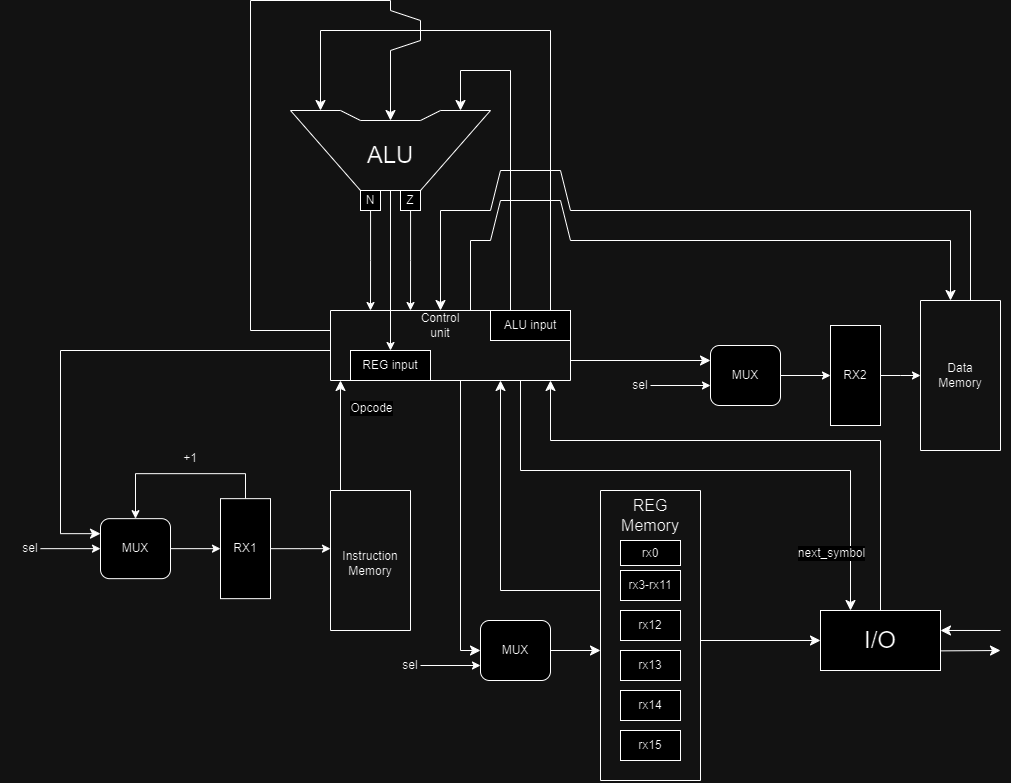

The diagram above was exported from draw.io. Its source (the exported page's mxGraphModel, read from the mxfile embedded in the PNG):
<mxGraphModel dx="1899" dy="947" grid="1" gridSize="10" guides="1" tooltips="1" connect="1" arrows="1" fold="1" page="1" pageScale="1" pageWidth="827" pageHeight="1169" math="0" shadow="0">
  <root>
    <mxCell id="0" />
    <mxCell id="1" parent="0" />
    <mxCell id="zvQ0aea_P66cFEHTaAf--1" value="" style="endArrow=none;html=1;rounded=0;" parent="1" edge="1">
      <mxGeometry width="50" height="50" relative="1" as="geometry">
        <mxPoint x="390" y="440" as="sourcePoint" />
        <mxPoint x="390" y="440" as="targetPoint" />
        <Array as="points">
          <mxPoint x="450" y="440" />
          <mxPoint x="520" y="360" />
          <mxPoint x="470" y="360" />
          <mxPoint x="450" y="370" />
          <mxPoint x="390" y="370" />
          <mxPoint x="370" y="360" />
          <mxPoint x="320" y="360" />
        </Array>
      </mxGeometry>
    </mxCell>
    <mxCell id="zvQ0aea_P66cFEHTaAf--4" value="&lt;font style=&quot;font-size: 24px;&quot;&gt;ALU&lt;/font&gt;" style="text;html=1;align=center;verticalAlign=middle;whiteSpace=wrap;rounded=0;" parent="1" vertex="1">
      <mxGeometry x="380" y="380" width="80" height="50" as="geometry" />
    </mxCell>
    <mxCell id="zvQ0aea_P66cFEHTaAf--7" value="" style="endArrow=none;html=1;rounded=0;" parent="1" edge="1">
      <mxGeometry width="50" height="50" relative="1" as="geometry">
        <mxPoint x="360" y="880" as="sourcePoint" />
        <mxPoint x="360" y="880" as="targetPoint" />
        <Array as="points">
          <mxPoint x="360" y="740" />
          <mxPoint x="440" y="740" />
          <mxPoint x="440" y="880" />
        </Array>
      </mxGeometry>
    </mxCell>
    <mxCell id="zvQ0aea_P66cFEHTaAf--9" value="Instruction Memory" style="text;html=1;align=center;verticalAlign=middle;whiteSpace=wrap;rounded=0;" parent="1" vertex="1">
      <mxGeometry x="370" y="798.16" width="60" height="30" as="geometry" />
    </mxCell>
    <mxCell id="zvQ0aea_P66cFEHTaAf--11" value="MUX" style="rounded=1;whiteSpace=wrap;html=1;" parent="1" vertex="1">
      <mxGeometry x="130" y="768.16" width="70" height="60" as="geometry" />
    </mxCell>
    <mxCell id="zvQ0aea_P66cFEHTaAf--12" value="" style="endArrow=classic;html=1;rounded=0;exitX=1;exitY=0.5;exitDx=0;exitDy=0;" parent="1" source="zvQ0aea_P66cFEHTaAf--11" target="zvQ0aea_P66cFEHTaAf--15" edge="1">
      <mxGeometry width="50" height="50" relative="1" as="geometry">
        <mxPoint x="270" y="823.16" as="sourcePoint" />
        <mxPoint x="240" y="798.16" as="targetPoint" />
      </mxGeometry>
    </mxCell>
    <mxCell id="zvQ0aea_P66cFEHTaAf--13" value="" style="endArrow=classic;html=1;rounded=0;entryX=0.5;entryY=0;entryDx=0;entryDy=0;exitX=0.5;exitY=0;exitDx=0;exitDy=0;" parent="1" source="zvQ0aea_P66cFEHTaAf--15" target="zvQ0aea_P66cFEHTaAf--11" edge="1">
      <mxGeometry width="50" height="50" relative="1" as="geometry">
        <mxPoint x="315" y="728.16" as="sourcePoint" />
        <mxPoint x="80" y="773.16" as="targetPoint" />
        <Array as="points">
          <mxPoint x="275" y="723.16" />
          <mxPoint x="165" y="723.16" />
        </Array>
      </mxGeometry>
    </mxCell>
    <mxCell id="zvQ0aea_P66cFEHTaAf--14" value="+1" style="text;html=1;align=center;verticalAlign=middle;whiteSpace=wrap;rounded=0;" parent="1" vertex="1">
      <mxGeometry x="190" y="693.16" width="60" height="30" as="geometry" />
    </mxCell>
    <mxCell id="zvQ0aea_P66cFEHTaAf--16" style="edgeStyle=orthogonalEdgeStyle;rounded=0;orthogonalLoop=1;jettySize=auto;html=1;" parent="1" source="zvQ0aea_P66cFEHTaAf--15" edge="1">
      <mxGeometry relative="1" as="geometry">
        <mxPoint x="360" y="798.16" as="targetPoint" />
      </mxGeometry>
    </mxCell>
    <mxCell id="zvQ0aea_P66cFEHTaAf--15" value="RX1" style="rounded=0;whiteSpace=wrap;html=1;" parent="1" vertex="1">
      <mxGeometry x="250" y="748.16" width="50" height="100" as="geometry" />
    </mxCell>
    <mxCell id="zvQ0aea_P66cFEHTaAf--17" value="" style="endArrow=classic;html=1;rounded=0;entryX=0;entryY=0.5;entryDx=0;entryDy=0;" parent="1" target="zvQ0aea_P66cFEHTaAf--11" edge="1">
      <mxGeometry width="50" height="50" relative="1" as="geometry">
        <mxPoint x="70" y="798.16" as="sourcePoint" />
        <mxPoint x="310" y="733.16" as="targetPoint" />
      </mxGeometry>
    </mxCell>
    <mxCell id="zvQ0aea_P66cFEHTaAf--18" value="sel" style="text;html=1;align=center;verticalAlign=middle;whiteSpace=wrap;rounded=0;" parent="1" vertex="1">
      <mxGeometry x="30" y="783.16" width="60" height="30" as="geometry" />
    </mxCell>
    <mxCell id="zvQ0aea_P66cFEHTaAf--26" style="edgeStyle=orthogonalEdgeStyle;rounded=0;orthogonalLoop=1;jettySize=auto;html=1;" parent="1" source="zvQ0aea_P66cFEHTaAf--19" edge="1">
      <mxGeometry relative="1" as="geometry">
        <mxPoint x="400" y="560" as="targetPoint" />
      </mxGeometry>
    </mxCell>
    <mxCell id="zvQ0aea_P66cFEHTaAf--19" value="N" style="rounded=0;whiteSpace=wrap;html=1;" parent="1" vertex="1">
      <mxGeometry x="390" y="440" width="20" height="20" as="geometry" />
    </mxCell>
    <mxCell id="zvQ0aea_P66cFEHTaAf--27" style="edgeStyle=orthogonalEdgeStyle;rounded=0;orthogonalLoop=1;jettySize=auto;html=1;" parent="1" source="zvQ0aea_P66cFEHTaAf--20" edge="1">
      <mxGeometry relative="1" as="geometry">
        <mxPoint x="440" y="560" as="targetPoint" />
      </mxGeometry>
    </mxCell>
    <mxCell id="zvQ0aea_P66cFEHTaAf--20" value="Z" style="rounded=0;whiteSpace=wrap;html=1;" parent="1" vertex="1">
      <mxGeometry x="430" y="440" width="20" height="20" as="geometry" />
    </mxCell>
    <mxCell id="zvQ0aea_P66cFEHTaAf--21" value="" style="endArrow=classic;html=1;rounded=0;entryX=0.5;entryY=0;entryDx=0;entryDy=0;" parent="1" target="zvQ0aea_P66cFEHTaAf--23" edge="1">
      <mxGeometry width="50" height="50" relative="1" as="geometry">
        <mxPoint x="420" y="440" as="sourcePoint" />
        <mxPoint x="420" y="500" as="targetPoint" />
      </mxGeometry>
    </mxCell>
    <mxCell id="zvQ0aea_P66cFEHTaAf--23" value="REG input" style="rounded=0;whiteSpace=wrap;html=1;" parent="1" vertex="1">
      <mxGeometry x="380" y="600" width="80" height="30" as="geometry" />
    </mxCell>
    <mxCell id="zvQ0aea_P66cFEHTaAf--24" value="ALU input" style="rounded=0;whiteSpace=wrap;html=1;" parent="1" vertex="1">
      <mxGeometry x="520" y="560" width="80" height="30" as="geometry" />
    </mxCell>
    <mxCell id="zvQ0aea_P66cFEHTaAf--25" value="" style="endArrow=none;html=1;rounded=0;" parent="1" edge="1">
      <mxGeometry width="50" height="50" relative="1" as="geometry">
        <mxPoint x="600" y="630" as="sourcePoint" />
        <mxPoint x="600" y="630" as="targetPoint" />
        <Array as="points">
          <mxPoint x="360" y="630" />
          <mxPoint x="360" y="560" />
          <mxPoint x="600" y="560" />
        </Array>
      </mxGeometry>
    </mxCell>
    <mxCell id="zvQ0aea_P66cFEHTaAf--28" value="Control unit" style="text;html=1;align=center;verticalAlign=middle;whiteSpace=wrap;rounded=0;" parent="1" vertex="1">
      <mxGeometry x="440" y="560" width="60" height="30" as="geometry" />
    </mxCell>
    <mxCell id="zvQ0aea_P66cFEHTaAf--29" value="&lt;font style=&quot;font-size: 24px;&quot;&gt;I/O&lt;/font&gt;" style="rounded=0;whiteSpace=wrap;html=1;" parent="1" vertex="1">
      <mxGeometry x="850" y="860" width="120" height="60" as="geometry" />
    </mxCell>
    <mxCell id="9Xr7gOwJG2V0r4NvLRap-10" value="" style="endArrow=none;html=1;rounded=0;" edge="1" parent="1">
      <mxGeometry width="50" height="50" relative="1" as="geometry">
        <mxPoint x="950" y="700" as="sourcePoint" />
        <mxPoint x="950" y="700" as="targetPoint" />
        <Array as="points">
          <mxPoint x="950" y="550" />
          <mxPoint x="1030" y="550" />
          <mxPoint x="1030" y="700" />
        </Array>
      </mxGeometry>
    </mxCell>
    <mxCell id="9Xr7gOwJG2V0r4NvLRap-11" value="Data Memory" style="text;html=1;align=center;verticalAlign=middle;whiteSpace=wrap;rounded=0;" vertex="1" parent="1">
      <mxGeometry x="960" y="610" width="60" height="30" as="geometry" />
    </mxCell>
    <mxCell id="9Xr7gOwJG2V0r4NvLRap-12" value="MUX" style="rounded=1;whiteSpace=wrap;html=1;" vertex="1" parent="1">
      <mxGeometry x="740" y="595" width="70" height="60" as="geometry" />
    </mxCell>
    <mxCell id="9Xr7gOwJG2V0r4NvLRap-13" value="" style="endArrow=classic;html=1;rounded=0;exitX=1;exitY=0.5;exitDx=0;exitDy=0;" edge="1" parent="1" source="9Xr7gOwJG2V0r4NvLRap-12" target="9Xr7gOwJG2V0r4NvLRap-17">
      <mxGeometry width="50" height="50" relative="1" as="geometry">
        <mxPoint x="880" y="650" as="sourcePoint" />
        <mxPoint x="850" y="625" as="targetPoint" />
      </mxGeometry>
    </mxCell>
    <mxCell id="9Xr7gOwJG2V0r4NvLRap-16" style="edgeStyle=orthogonalEdgeStyle;rounded=0;orthogonalLoop=1;jettySize=auto;html=1;" edge="1" parent="1" source="9Xr7gOwJG2V0r4NvLRap-17">
      <mxGeometry relative="1" as="geometry">
        <mxPoint x="950" y="625" as="targetPoint" />
      </mxGeometry>
    </mxCell>
    <mxCell id="9Xr7gOwJG2V0r4NvLRap-17" value="RX2" style="rounded=0;whiteSpace=wrap;html=1;" vertex="1" parent="1">
      <mxGeometry x="860" y="575" width="50" height="100" as="geometry" />
    </mxCell>
    <mxCell id="9Xr7gOwJG2V0r4NvLRap-18" value="" style="endArrow=classic;html=1;rounded=0;entryX=0;entryY=0.5;entryDx=0;entryDy=0;" edge="1" parent="1">
      <mxGeometry width="50" height="50" relative="1" as="geometry">
        <mxPoint x="680" y="635" as="sourcePoint" />
        <mxPoint x="740" y="635" as="targetPoint" />
      </mxGeometry>
    </mxCell>
    <mxCell id="9Xr7gOwJG2V0r4NvLRap-20" value="rx0" style="rounded=0;whiteSpace=wrap;html=1;" vertex="1" parent="1">
      <mxGeometry x="650" y="790" width="60" height="25" as="geometry" />
    </mxCell>
    <mxCell id="9Xr7gOwJG2V0r4NvLRap-21" value="rx3-rx11" style="rounded=0;whiteSpace=wrap;html=1;" vertex="1" parent="1">
      <mxGeometry x="650" y="820" width="60" height="30" as="geometry" />
    </mxCell>
    <mxCell id="9Xr7gOwJG2V0r4NvLRap-22" value="rx12" style="rounded=0;whiteSpace=wrap;html=1;" vertex="1" parent="1">
      <mxGeometry x="650" y="860" width="60" height="30" as="geometry" />
    </mxCell>
    <mxCell id="9Xr7gOwJG2V0r4NvLRap-23" value="rx13" style="rounded=0;whiteSpace=wrap;html=1;" vertex="1" parent="1">
      <mxGeometry x="650" y="900" width="60" height="30" as="geometry" />
    </mxCell>
    <mxCell id="9Xr7gOwJG2V0r4NvLRap-24" value="rx14" style="rounded=0;whiteSpace=wrap;html=1;" vertex="1" parent="1">
      <mxGeometry x="650" y="940" width="60" height="30" as="geometry" />
    </mxCell>
    <mxCell id="9Xr7gOwJG2V0r4NvLRap-25" value="rx15" style="rounded=0;whiteSpace=wrap;html=1;" vertex="1" parent="1">
      <mxGeometry x="650" y="980" width="60" height="30" as="geometry" />
    </mxCell>
    <mxCell id="9Xr7gOwJG2V0r4NvLRap-26" value="" style="endArrow=none;html=1;rounded=0;fontSize=12;startSize=8;endSize=8;" edge="1" parent="1">
      <mxGeometry width="50" height="50" relative="1" as="geometry">
        <mxPoint x="730" y="1030" as="sourcePoint" />
        <mxPoint x="730" y="1030" as="targetPoint" />
        <Array as="points">
          <mxPoint x="630" y="1030" />
          <mxPoint x="630" y="740" />
          <mxPoint x="730" y="740" />
        </Array>
      </mxGeometry>
    </mxCell>
    <mxCell id="9Xr7gOwJG2V0r4NvLRap-28" value="REG Memory" style="text;html=1;align=center;verticalAlign=middle;whiteSpace=wrap;rounded=0;fontSize=16;" vertex="1" parent="1">
      <mxGeometry x="650" y="750" width="60" height="30" as="geometry" />
    </mxCell>
    <mxCell id="9Xr7gOwJG2V0r4NvLRap-30" style="edgeStyle=none;curved=1;rounded=0;orthogonalLoop=1;jettySize=auto;html=1;fontSize=12;startSize=8;endSize=8;" edge="1" parent="1" source="9Xr7gOwJG2V0r4NvLRap-29">
      <mxGeometry relative="1" as="geometry">
        <mxPoint x="630" y="900" as="targetPoint" />
      </mxGeometry>
    </mxCell>
    <mxCell id="9Xr7gOwJG2V0r4NvLRap-29" value="MUX" style="rounded=1;whiteSpace=wrap;html=1;" vertex="1" parent="1">
      <mxGeometry x="510" y="870" width="70" height="60" as="geometry" />
    </mxCell>
    <mxCell id="9Xr7gOwJG2V0r4NvLRap-34" value="" style="endArrow=classic;html=1;rounded=0;fontSize=12;startSize=8;endSize=8;entryX=0;entryY=0.5;entryDx=0;entryDy=0;" edge="1" parent="1" target="9Xr7gOwJG2V0r4NvLRap-29">
      <mxGeometry width="50" height="50" relative="1" as="geometry">
        <mxPoint x="490" y="900" as="sourcePoint" />
        <mxPoint x="730" y="760" as="targetPoint" />
      </mxGeometry>
    </mxCell>
    <mxCell id="9Xr7gOwJG2V0r4NvLRap-35" value="" style="endArrow=none;html=1;rounded=0;fontSize=12;startSize=8;endSize=8;" edge="1" parent="1">
      <mxGeometry width="50" height="50" relative="1" as="geometry">
        <mxPoint x="490" y="900" as="sourcePoint" />
        <mxPoint x="490" y="630" as="targetPoint" />
      </mxGeometry>
    </mxCell>
    <mxCell id="9Xr7gOwJG2V0r4NvLRap-36" value="" style="endArrow=classic;html=1;rounded=0;entryX=0;entryY=0.5;entryDx=0;entryDy=0;" edge="1" parent="1">
      <mxGeometry width="50" height="50" relative="1" as="geometry">
        <mxPoint x="450" y="915" as="sourcePoint" />
        <mxPoint x="510" y="915" as="targetPoint" />
      </mxGeometry>
    </mxCell>
    <mxCell id="9Xr7gOwJG2V0r4NvLRap-37" value="sel" style="text;html=1;align=center;verticalAlign=middle;whiteSpace=wrap;rounded=0;" vertex="1" parent="1">
      <mxGeometry x="410" y="900" width="60" height="30" as="geometry" />
    </mxCell>
    <mxCell id="9Xr7gOwJG2V0r4NvLRap-40" value="sel" style="text;html=1;align=center;verticalAlign=middle;whiteSpace=wrap;rounded=0;" vertex="1" parent="1">
      <mxGeometry x="640" y="620" width="60" height="30" as="geometry" />
    </mxCell>
    <mxCell id="9Xr7gOwJG2V0r4NvLRap-41" value="" style="endArrow=classic;html=1;rounded=0;fontSize=12;startSize=8;endSize=8;" edge="1" parent="1">
      <mxGeometry width="50" height="50" relative="1" as="geometry">
        <mxPoint x="370" y="740" as="sourcePoint" />
        <mxPoint x="370" y="630" as="targetPoint" />
      </mxGeometry>
    </mxCell>
    <mxCell id="9Xr7gOwJG2V0r4NvLRap-42" value="Opcode" style="edgeLabel;html=1;align=center;verticalAlign=middle;resizable=0;points=[];fontSize=12;" vertex="1" connectable="0" parent="9Xr7gOwJG2V0r4NvLRap-41">
      <mxGeometry x="0.1974" relative="1" as="geometry">
        <mxPoint x="30" y="-17" as="offset" />
      </mxGeometry>
    </mxCell>
    <mxCell id="9Xr7gOwJG2V0r4NvLRap-43" value="" style="endArrow=classic;html=1;rounded=0;fontSize=12;startSize=8;endSize=8;entryX=0;entryY=0.25;entryDx=0;entryDy=0;" edge="1" parent="1" target="9Xr7gOwJG2V0r4NvLRap-12">
      <mxGeometry width="50" height="50" relative="1" as="geometry">
        <mxPoint x="600" y="610" as="sourcePoint" />
        <mxPoint x="680" y="560" as="targetPoint" />
      </mxGeometry>
    </mxCell>
    <mxCell id="9Xr7gOwJG2V0r4NvLRap-47" value="" style="endArrow=classic;html=1;rounded=0;fontSize=12;startSize=8;endSize=8;" edge="1" parent="1">
      <mxGeometry width="50" height="50" relative="1" as="geometry">
        <mxPoint x="580" y="690" as="sourcePoint" />
        <mxPoint x="580" y="630" as="targetPoint" />
      </mxGeometry>
    </mxCell>
    <mxCell id="9Xr7gOwJG2V0r4NvLRap-48" value="" style="endArrow=none;html=1;rounded=0;fontSize=12;startSize=8;endSize=8;" edge="1" parent="1">
      <mxGeometry width="50" height="50" relative="1" as="geometry">
        <mxPoint x="580" y="690" as="sourcePoint" />
        <mxPoint x="910" y="690" as="targetPoint" />
      </mxGeometry>
    </mxCell>
    <mxCell id="9Xr7gOwJG2V0r4NvLRap-49" value="" style="endArrow=none;html=1;rounded=0;fontSize=12;startSize=8;endSize=8;exitX=0.5;exitY=0;exitDx=0;exitDy=0;" edge="1" parent="1" source="zvQ0aea_P66cFEHTaAf--29">
      <mxGeometry width="50" height="50" relative="1" as="geometry">
        <mxPoint x="850" y="780" as="sourcePoint" />
        <mxPoint x="910" y="690" as="targetPoint" />
      </mxGeometry>
    </mxCell>
    <mxCell id="9Xr7gOwJG2V0r4NvLRap-50" value="" style="endArrow=classic;html=1;rounded=0;fontSize=12;startSize=8;endSize=8;" edge="1" parent="1">
      <mxGeometry width="50" height="50" relative="1" as="geometry">
        <mxPoint x="730" y="890" as="sourcePoint" />
        <mxPoint x="850" y="890" as="targetPoint" />
      </mxGeometry>
    </mxCell>
    <mxCell id="9Xr7gOwJG2V0r4NvLRap-52" value="" style="endArrow=classic;html=1;rounded=0;fontSize=12;startSize=8;endSize=8;" edge="1" parent="1">
      <mxGeometry width="50" height="50" relative="1" as="geometry">
        <mxPoint x="530" y="840" as="sourcePoint" />
        <mxPoint x="530" y="630" as="targetPoint" />
      </mxGeometry>
    </mxCell>
    <mxCell id="9Xr7gOwJG2V0r4NvLRap-53" value="" style="endArrow=none;html=1;rounded=0;fontSize=12;startSize=8;endSize=8;" edge="1" parent="1">
      <mxGeometry width="50" height="50" relative="1" as="geometry">
        <mxPoint x="530" y="840" as="sourcePoint" />
        <mxPoint x="630" y="840" as="targetPoint" />
      </mxGeometry>
    </mxCell>
    <mxCell id="9Xr7gOwJG2V0r4NvLRap-54" value="" style="endArrow=classic;html=1;rounded=0;fontSize=12;startSize=8;endSize=8;" edge="1" parent="1">
      <mxGeometry width="50" height="50" relative="1" as="geometry">
        <mxPoint x="490" y="320" as="sourcePoint" />
        <mxPoint x="490" y="360" as="targetPoint" />
      </mxGeometry>
    </mxCell>
    <mxCell id="9Xr7gOwJG2V0r4NvLRap-55" value="" style="endArrow=classic;html=1;rounded=0;fontSize=12;startSize=8;endSize=8;" edge="1" parent="1">
      <mxGeometry width="50" height="50" relative="1" as="geometry">
        <mxPoint x="350" y="280" as="sourcePoint" />
        <mxPoint x="350" y="360" as="targetPoint" />
      </mxGeometry>
    </mxCell>
    <mxCell id="9Xr7gOwJG2V0r4NvLRap-56" value="" style="endArrow=none;html=1;rounded=0;fontSize=12;startSize=8;endSize=8;" edge="1" parent="1">
      <mxGeometry width="50" height="50" relative="1" as="geometry">
        <mxPoint x="350" y="280" as="sourcePoint" />
        <mxPoint x="580" y="280" as="targetPoint" />
      </mxGeometry>
    </mxCell>
    <mxCell id="9Xr7gOwJG2V0r4NvLRap-57" value="" style="endArrow=none;html=1;rounded=0;fontSize=12;startSize=8;endSize=8;" edge="1" parent="1">
      <mxGeometry width="50" height="50" relative="1" as="geometry">
        <mxPoint x="490" y="320" as="sourcePoint" />
        <mxPoint x="540" y="320" as="targetPoint" />
      </mxGeometry>
    </mxCell>
    <mxCell id="9Xr7gOwJG2V0r4NvLRap-58" value="" style="endArrow=none;html=1;rounded=0;fontSize=12;startSize=8;endSize=8;" edge="1" parent="1">
      <mxGeometry width="50" height="50" relative="1" as="geometry">
        <mxPoint x="580" y="560" as="sourcePoint" />
        <mxPoint x="580" y="280" as="targetPoint" />
      </mxGeometry>
    </mxCell>
    <mxCell id="9Xr7gOwJG2V0r4NvLRap-59" value="" style="endArrow=none;html=1;rounded=0;fontSize=12;startSize=8;endSize=8;entryX=0.25;entryY=0;entryDx=0;entryDy=0;" edge="1" parent="1" target="zvQ0aea_P66cFEHTaAf--24">
      <mxGeometry width="50" height="50" relative="1" as="geometry">
        <mxPoint x="540" y="320" as="sourcePoint" />
        <mxPoint x="690" y="410" as="targetPoint" />
      </mxGeometry>
    </mxCell>
    <mxCell id="9Xr7gOwJG2V0r4NvLRap-61" value="" style="endArrow=classic;html=1;rounded=0;fontSize=12;startSize=8;endSize=8;entryX=0;entryY=0.25;entryDx=0;entryDy=0;" edge="1" parent="1" target="zvQ0aea_P66cFEHTaAf--11">
      <mxGeometry width="50" height="50" relative="1" as="geometry">
        <mxPoint x="90" y="783.16" as="sourcePoint" />
        <mxPoint x="550" y="603.16" as="targetPoint" />
      </mxGeometry>
    </mxCell>
    <mxCell id="9Xr7gOwJG2V0r4NvLRap-62" value="" style="endArrow=none;html=1;rounded=0;fontSize=12;startSize=8;endSize=8;exitX=1;exitY=0;exitDx=0;exitDy=0;" edge="1" parent="1" source="zvQ0aea_P66cFEHTaAf--18">
      <mxGeometry width="50" height="50" relative="1" as="geometry">
        <mxPoint x="90" y="780" as="sourcePoint" />
        <mxPoint x="90" y="600" as="targetPoint" />
      </mxGeometry>
    </mxCell>
    <mxCell id="9Xr7gOwJG2V0r4NvLRap-63" value="" style="endArrow=none;html=1;rounded=0;fontSize=12;startSize=8;endSize=8;" edge="1" parent="1">
      <mxGeometry width="50" height="50" relative="1" as="geometry">
        <mxPoint x="90" y="600" as="sourcePoint" />
        <mxPoint x="360" y="600" as="targetPoint" />
      </mxGeometry>
    </mxCell>
    <mxCell id="9Xr7gOwJG2V0r4NvLRap-64" value="" style="endArrow=classic;html=1;rounded=0;fontSize=12;startSize=8;endSize=8;entryX=0.25;entryY=0;entryDx=0;entryDy=0;" edge="1" parent="1" target="zvQ0aea_P66cFEHTaAf--29">
      <mxGeometry width="50" height="50" relative="1" as="geometry">
        <mxPoint x="880" y="720" as="sourcePoint" />
        <mxPoint x="670" y="620" as="targetPoint" />
      </mxGeometry>
    </mxCell>
    <mxCell id="9Xr7gOwJG2V0r4NvLRap-67" value="next_symbol" style="edgeLabel;html=1;align=center;verticalAlign=middle;resizable=0;points=[];fontSize=12;" vertex="1" connectable="0" parent="9Xr7gOwJG2V0r4NvLRap-64">
      <mxGeometry x="0.1794" y="1" relative="1" as="geometry">
        <mxPoint x="-21" as="offset" />
      </mxGeometry>
    </mxCell>
    <mxCell id="9Xr7gOwJG2V0r4NvLRap-65" value="" style="endArrow=none;html=1;rounded=0;fontSize=12;startSize=8;endSize=8;" edge="1" parent="1">
      <mxGeometry width="50" height="50" relative="1" as="geometry">
        <mxPoint x="550" y="720" as="sourcePoint" />
        <mxPoint x="880" y="720" as="targetPoint" />
      </mxGeometry>
    </mxCell>
    <mxCell id="9Xr7gOwJG2V0r4NvLRap-66" value="" style="endArrow=none;html=1;rounded=0;fontSize=12;startSize=8;endSize=8;" edge="1" parent="1">
      <mxGeometry width="50" height="50" relative="1" as="geometry">
        <mxPoint x="550" y="720" as="sourcePoint" />
        <mxPoint x="550" y="630" as="targetPoint" />
      </mxGeometry>
    </mxCell>
    <mxCell id="9Xr7gOwJG2V0r4NvLRap-68" value="" style="endArrow=classic;html=1;rounded=0;fontSize=12;startSize=8;endSize=8;entryX=1;entryY=0.333;entryDx=0;entryDy=0;entryPerimeter=0;" edge="1" parent="1" target="zvQ0aea_P66cFEHTaAf--29">
      <mxGeometry width="50" height="50" relative="1" as="geometry">
        <mxPoint x="1030" y="880" as="sourcePoint" />
        <mxPoint x="1050" y="860" as="targetPoint" />
      </mxGeometry>
    </mxCell>
    <mxCell id="9Xr7gOwJG2V0r4NvLRap-69" value="" style="endArrow=classic;html=1;rounded=0;fontSize=12;startSize=8;endSize=8;exitX=0.996;exitY=0.673;exitDx=0;exitDy=0;exitPerimeter=0;" edge="1" parent="1" source="zvQ0aea_P66cFEHTaAf--29">
      <mxGeometry width="50" height="50" relative="1" as="geometry">
        <mxPoint x="1000" y="910" as="sourcePoint" />
        <mxPoint x="1030" y="900" as="targetPoint" />
      </mxGeometry>
    </mxCell>
    <mxCell id="9Xr7gOwJG2V0r4NvLRap-72" value="" style="endArrow=classic;html=1;rounded=0;fontSize=12;startSize=8;endSize=8;entryX=0.5;entryY=0;entryDx=0;entryDy=0;" edge="1" parent="1" target="zvQ0aea_P66cFEHTaAf--28">
      <mxGeometry width="50" height="50" relative="1" as="geometry">
        <mxPoint x="470" y="460" as="sourcePoint" />
        <mxPoint x="610" y="660" as="targetPoint" />
      </mxGeometry>
    </mxCell>
    <mxCell id="9Xr7gOwJG2V0r4NvLRap-73" value="" style="endArrow=none;html=1;rounded=0;fontSize=12;startSize=8;endSize=8;" edge="1" parent="1">
      <mxGeometry width="50" height="50" relative="1" as="geometry">
        <mxPoint x="1000" y="550" as="sourcePoint" />
        <mxPoint x="470" y="460" as="targetPoint" />
        <Array as="points">
          <mxPoint x="1000" y="460" />
          <mxPoint x="600" y="460" />
          <mxPoint x="590" y="420" />
          <mxPoint x="530" y="420" />
          <mxPoint x="520" y="460" />
        </Array>
      </mxGeometry>
    </mxCell>
    <mxCell id="9Xr7gOwJG2V0r4NvLRap-74" value="" style="endArrow=classic;html=1;rounded=0;fontSize=12;startSize=8;endSize=8;" edge="1" parent="1">
      <mxGeometry width="50" height="50" relative="1" as="geometry">
        <mxPoint x="980" y="490" as="sourcePoint" />
        <mxPoint x="980" y="550" as="targetPoint" />
      </mxGeometry>
    </mxCell>
    <mxCell id="9Xr7gOwJG2V0r4NvLRap-75" value="" style="endArrow=none;html=1;rounded=0;fontSize=12;startSize=8;endSize=8;exitX=1;exitY=0;exitDx=0;exitDy=0;" edge="1" parent="1" source="zvQ0aea_P66cFEHTaAf--28">
      <mxGeometry width="50" height="50" relative="1" as="geometry">
        <mxPoint x="500" y="490" as="sourcePoint" />
        <mxPoint x="980" y="490" as="targetPoint" />
        <Array as="points">
          <mxPoint x="500" y="490" />
          <mxPoint x="520" y="490" />
          <mxPoint x="530" y="450" />
          <mxPoint x="590" y="450" />
          <mxPoint x="600" y="490" />
          <mxPoint x="980" y="490" />
        </Array>
      </mxGeometry>
    </mxCell>
    <mxCell id="9Xr7gOwJG2V0r4NvLRap-76" value="" style="endArrow=classic;html=1;rounded=0;fontSize=12;startSize=8;endSize=8;" edge="1" parent="1">
      <mxGeometry width="50" height="50" relative="1" as="geometry">
        <mxPoint x="420" y="300" as="sourcePoint" />
        <mxPoint x="420" y="370" as="targetPoint" />
      </mxGeometry>
    </mxCell>
    <mxCell id="9Xr7gOwJG2V0r4NvLRap-77" value="" style="endArrow=none;html=1;rounded=0;fontSize=12;startSize=8;endSize=8;" edge="1" parent="1">
      <mxGeometry width="50" height="50" relative="1" as="geometry">
        <mxPoint x="420" y="300" as="sourcePoint" />
        <mxPoint x="360" y="580" as="targetPoint" />
        <Array as="points">
          <mxPoint x="450" y="290" />
          <mxPoint x="450" y="270" />
          <mxPoint x="420" y="260" />
          <mxPoint x="420" y="250" />
          <mxPoint x="280" y="250" />
          <mxPoint x="280" y="580" />
        </Array>
      </mxGeometry>
    </mxCell>
  </root>
</mxGraphModel>